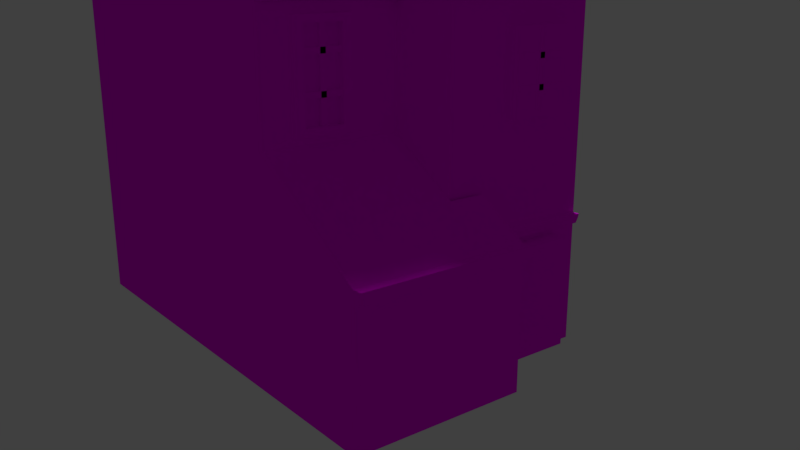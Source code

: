 # Source: b03_LOD2.blend  (saved by Blender 2.77.0; exported with 4.5.12 LTS)
import bpy
from mathutils import Matrix  # noqa: F401  (used for matrix-valued properties, if any)

bpy.ops.wm.read_factory_settings(use_empty=True)
scene = bpy.context.scene
scene.name = 'Scene'

# ---- collections
col_collection_1 = bpy.data.collections.new('Collection 1'); scene.collection.children.link(col_collection_1)

# ---- images (referenced by path relative to the original .blend; pixels are not part of the script)
import os
ASSET_DIR = os.environ.get("B2B_ASSET_DIR", "")  # directory of the original .blend (textures are referenced by path, not embedded)
HERE = os.path.dirname(os.path.abspath(__file__))  # packed textures are extracted next to this script under _unpacked/

def load_image(name, relpath, width, height, colorspace="sRGB"):
    """Load a texture the original file referenced (path relative to the .blend, or extracted next to this script)."""
    p = next((c for c in (os.path.join(HERE, relpath), os.path.join(ASSET_DIR, relpath)) if relpath and os.path.exists(c)), "")
    if p:
        img = bpy.data.images.load(p, check_existing=True)
        img.name = name
    else:  # same state as the original file: an image datablock whose file is absent (Cycles renders it pink)
        img = bpy.data.images.new(name, width, height)
        img.source = "FILE"
        img.filepath = "//" + (relpath or name)
    img.colorspace_settings.name = colorspace
    return img
img_colorpalette_jpg = load_image('colorPalette.jpg', 'colorPalette.jpg', 1024, 1024, 'sRGB')

# ---- materials (node trees are filled in below, after node groups)
mat_material = bpy.data.materials.new('Material')
mat_material.alpha_threshold = 0.0
mat_material.roughness = 0.5
mat_material.line_color = (0.0, 0.0, 0.0, 1.0)

# ---- material node trees
mat_material.use_nodes = True; mat_material.node_tree.nodes.clear()
_N = mat_material.node_tree.nodes; _L = mat_material.node_tree.links
n0 = _N.new('ShaderNodeOutputMaterial'); n0.name = 'Material Output'; n0.location = (300, 300)
n1 = _N.new('ShaderNodeBsdfDiffuse'); n1.name = 'Diffuse BSDF'; n1.location = (10, 300)
n2 = _N.new('ShaderNodeTexImage'); n2.name = 'Image Texture'; n2.location = (228, 132)
n2.width = 140
n2.image = img_colorpalette_jpg
n3 = _N.new('ShaderNodeTexCoord'); n3.name = 'Texture Coordinate'; n3.location = (-183, 230)
_L.new(n1.outputs[0], n0.inputs[0])
_L.new(n3.outputs[2], n2.inputs[0])
_L.new(n2.outputs[0], n1.inputs[0])
n0.is_active_output = True

# ---- world
world_world = bpy.data.worlds.new('World'); scene.world = world_world
world_world.color = (0.05088, 0.05088, 0.05088)
world_world.use_sun_shadow = False
world_world.sun_shadow_jitter_overblur = 0.0
world_world.cycles.sampling_method = 'MANUAL'

# ---- cameras
cam_camera = bpy.data.cameras.new('Camera')
cam_camera.clip_end = 100.0
cam_camera.lens = 35.0
cam_camera.sensor_width = 32.0
cam_camera.sensor_height = 18.0
cam_camera.ortho_scale = 7.314
cam_camera.dof.focus_distance = 0.0

# ---- lights
light_sun = bpy.data.lights.new('Sun', 'SUN')
light_sun.transmission_factor = 0.0
light_sun.angle = 0.1993
light_sun.energy = 1.0
light_sun.shadow_buffer_clip_start = 0.5
light_sun.shadow_soft_size = 0.1
light_sun.shadow_cascade_max_distance = 1000.0

# ---- meshes
me_cube = bpy.data.meshes.new('Cube')
me_cube.from_pydata([(1.703, 4.184, 0.7357), (1.703, -3.959, 0.7357), (-6.053, -3.959, 0.7357), (-6.053, 4.184, 0.7357), (1.703, 4.184, 14.31), (-6.053, -3.959, 14.31), (-6.053, 4.184, 14.31), (-2.175, 4.184, 0.7357), (-2.175, -3.959, 0.7357), (-2.175, 4.184, 18.19), (-2.175, -3.959, 18.19), (3.642, 4.184, 0.7357), (3.642, -3.959, 0.7357), (3.642, 4.184, 14.31), (3.642, -3.959, 14.31), (1.703, 1.47, 0.7357), (1.703, -1.245, 0.7357), (-6.053, -1.245, 0.7357), (-6.053, 1.47, 0.7357), (1.703, 1.47, 14.31), (1.703, -1.245, 14.31), (-6.053, -1.245, 14.31), (-6.053, 1.47, 14.31), (-2.175, 1.47, 18.19), (-2.175, -1.245, 18.19), (-2.175, -1.245, 0.7357), (-2.175, 1.47, 0.7357), (3.642, 1.47, 0.7357), (3.642, -1.245, 0.7357), (3.642, 1.47, 14.31), (3.642, -1.245, 14.31), (1.703, -1.245, 16.25), (1.703, -3.959, 14.31), (3.642, -1.245, 16.25), (1.703, 1.47, 16.25), (3.642, 1.47, 16.25), (1.703, 0.1123, 0.7357), (-6.053, 0.1123, 0.7357), (1.703, 0.1123, 14.31), (-6.053, 0.1123, 14.31), (-2.175, 0.1123, 18.19), (-2.175, 0.1123, 0.7357), (3.642, -0.2057, 0.7357), (3.642, 0.1123, 14.31), (1.703, 0.1123, 16.25), (3.642, 0.1123, 16.25), (1.703, 4.184, 10.16), (1.703, -3.959, 10.16), (-6.053, -3.959, 10.16), (-6.053, 4.184, 10.16), (-2.175, 4.184, 12.48), (-2.175, -3.959, 12.48), (3.642, 4.184, 11.21), (3.642, -3.959, 10.16), (3.642, 1.925, 12.1), (3.642, -1.245, 10.16), (-6.053, -1.245, 10.16), (-6.053, 1.47, 10.16), (-6.053, 0.1123, 10.16), (3.642, -0.2057, 11.21), (5.581, 4.184, 0.7357), (5.581, 1.066, 0.7357), (5.581, 1.925, 12.1), (5.581, -0.2057, 0.7357), (5.581, -0.2057, 11.21), (5.581, 4.184, 11.21), (-2.175, -3.959, 6.326), (3.606, -1.245, 6.673), (-6.053, -1.245, 6.326), (-6.053, 1.47, 6.326), (-6.053, 0.1123, 6.326), (3.606, -0.2057, 6.673), (1.703, 4.184, 6.326), (1.703, -3.959, 6.326), (-6.053, -3.959, 6.326), (-6.053, 4.184, 6.326), (-2.175, 4.184, 6.326), (3.642, 4.184, 6.326), (3.606, -3.959, 6.673), (5.581, 1.925, 6.326), (5.581, -0.2057, 6.326), (5.581, 4.184, 6.326), (7.031, -1.245, 0.7357), (7.031, -3.959, 0.7357), (7.031, -0.2057, 0.7357), (7.029, -1.245, 4.502), (7.029, -0.2057, 4.502), (7.03, -3.959, 4.502), (5.629, -1.245, 0.7357), (5.629, -3.959, 0.7357), (5.659, -1.245, 5.371), (5.659, -0.2057, 5.371), (5.66, -3.959, 5.371), (5.629, -0.2057, 0.7357), (7.029, 0.7982, 4.502), (7.031, 0.7982, 0.7357), (5.659, 0.7982, 5.371), (5.629, 0.7982, 0.7357), (5.629, -3.467, 0.7357), (5.66, -3.467, 5.371), (7.03, -3.467, 4.502), (7.031, -3.467, 0.7357), (-6.053, -3.467, 6.326), (3.606, -3.467, 6.673), (3.642, -3.467, 10.16), (-6.053, -3.467, 10.16), (3.642, -3.368, 14.68), (1.703, -3.368, 14.68), (-2.175, -3.467, 0.7357), (-6.053, -3.467, 14.31), (-6.053, -3.467, 0.7357), (3.642, -3.467, 14.31), (3.642, -3.467, 0.7357), (-2.175, -3.467, 18.19), (1.703, -3.467, 14.31), (1.703, -3.467, 0.7357), (3.642, -3.14, 13.7), (3.642, -3.14, 10.77), (3.642, -1.572, 13.7), (3.642, -1.572, 10.77), (3.63, -1.572, 6.89), (3.63, -3.14, 6.89), (3.64, -1.572, 9.594), (3.64, -3.14, 9.594), (3.777, -3.14, 13.7), (3.777, -3.14, 10.77), (3.777, -1.572, 13.7), (3.777, -1.572, 10.77), (3.765, -1.572, 6.889), (3.765, -3.14, 6.889), (3.775, -1.572, 9.593), (3.775, -3.14, 9.593), (3.777, -2.871, 13.5), (3.777, -2.871, 10.97), (3.777, -1.841, 13.5), (3.777, -1.841, 10.97), (3.765, -1.841, 7.076), (3.765, -2.871, 7.076), (3.774, -1.841, 9.406), (3.774, -2.871, 9.406), (3.582, -2.871, 13.5), (3.582, -2.871, 10.97), (3.582, -1.841, 13.5), (3.582, -1.841, 10.97), (3.571, -1.841, 7.077), (3.571, -2.871, 7.077), (3.579, -1.841, 9.407), (3.579, -2.871, 9.407), (3.499, -3.005, 8.718), (3.499, -3.005, 8.865), (3.499, -1.787, 8.718), (3.499, -1.787, 8.865), (3.685, -3.005, 8.718), (3.685, -3.005, 8.865), (3.685, -1.787, 8.718), (3.685, -1.787, 8.865), (3.499, -3.005, 7.733), (3.499, -3.005, 7.879), (3.499, -1.787, 7.733), (3.499, -1.787, 7.879), (3.685, -3.005, 7.733), (3.685, -3.005, 7.879), (3.685, -1.787, 7.733), (3.685, -1.787, 7.879), (3.499, -2.255, 6.991), (3.499, -2.4, 6.991), (3.499, -2.255, 9.479), (3.499, -2.4, 9.479), (3.685, -2.255, 6.991), (3.685, -2.4, 6.991), (3.685, -2.255, 9.479), (3.685, -2.4, 9.479), (3.499, -3.005, 12.74), (3.499, -3.005, 12.89), (3.499, -1.787, 12.74), (3.499, -1.787, 12.89), (3.685, -3.005, 12.74), (3.685, -3.005, 12.89), (3.685, -1.787, 12.74), (3.685, -1.787, 12.89), (3.499, -3.005, 11.76), (3.499, -3.005, 11.9), (3.499, -1.787, 11.76), (3.499, -1.787, 11.9), (3.685, -3.005, 11.76), (3.685, -3.005, 11.9), (3.685, -1.787, 11.76), (3.685, -1.787, 11.9), (3.499, -2.255, 11.02), (3.499, -2.4, 11.02), (3.499, -2.255, 13.5), (3.499, -2.4, 13.5), (3.685, -2.255, 11.02), (3.685, -2.4, 11.02), (3.685, -2.255, 13.5), (3.685, -2.4, 13.5), (1.703, -3.368, 15.03), (1.703, -3.959, 14.65), (3.642, -3.368, 15.03), (3.642, -3.959, 14.65), (3.642, 4.184, 14.65), (1.703, 4.184, 14.65), (1.703, 1.47, 16.59), (1.703, 0.1123, 16.59), (1.703, -1.245, 16.59), (3.642, 1.47, 16.59), (3.642, 0.1123, 16.59), (3.642, -1.245, 16.59), (3.893, -3.368, 14.68), (3.893, -3.959, 14.31), (3.893, 4.184, 14.31), (3.893, 1.47, 16.25), (3.893, 0.1123, 16.25), (3.893, -1.245, 16.25), (3.893, 1.47, 16.59), (3.893, 4.184, 14.65), (3.893, -3.368, 15.03), (3.893, -3.959, 14.65), (3.893, 0.1123, 16.59), (3.893, -1.245, 16.59), (3.642, -0.2119, 11.63), (5.581, -0.2119, 11.63), (3.642, 1.918, 13.06), (3.642, 4.178, 11.63), (5.581, 1.918, 13.06), (5.581, 4.178, 11.63), (5.841, 1.925, 12.64), (5.841, -0.2057, 11.21), (5.841, 4.184, 11.21), (5.809, 1.937, 13.05), (5.809, -0.1929, 11.61), (5.809, 4.197, 11.61), (5.581, 1.93, 11.95), (5.581, -0.2004, 10.51), (5.581, 4.189, 10.51), (5.841, 1.93, 11.95), (5.841, -0.2004, 10.51), (5.841, 4.189, 10.51), (6.108, 1.925, 12.64), (6.108, -0.2057, 11.21), (6.108, 4.184, 11.21), (6.108, 1.918, 13.06), (6.108, -0.2119, 11.63), (6.108, 4.178, 11.63), (-2.175, -3.959, 4.242), (-6.053, -1.245, 4.242), (-6.053, 1.47, 4.242), (-6.053, 0.1123, 4.242), (3.635, -0.2057, 4.242), (5.581, 1.066, 4.242), (5.581, -0.2057, 4.242), (-6.053, -3.467, 4.242), (1.703, 4.184, 4.242), (1.703, -3.959, 4.242), (-6.053, -3.959, 4.242), (-6.053, 4.184, 4.242), (-2.175, 4.184, 4.242), (3.642, 4.184, 4.242), (3.635, -3.959, 4.242), (5.581, 4.184, 4.242), (7.03, -1.245, 4.242), (7.03, -0.2057, 4.242), (7.031, -3.959, 4.242), (5.635, -3.959, 4.242), (5.635, -0.2057, 4.242), (7.03, 0.7982, 4.242), (5.635, 0.7982, 4.242), (7.031, -3.467, 4.242), (7.301, -1.245, 4.504), (7.302, -3.467, 4.504), (7.302, -3.959, 4.242), (7.302, -3.959, 4.504), (7.301, -0.2057, 4.504), (7.301, 0.7983, 4.504), (7.301, -1.245, 4.242), (7.301, -0.2057, 4.242), (7.301, 0.7983, 4.242), (7.302, -3.467, 4.242), (5.559, 0.7364, 4.056), (5.559, 0.7364, 4.206), (5.559, 4.178, 4.056), (5.559, 4.178, 4.206), (5.691, 0.7364, 4.056), (5.691, 0.7364, 4.206), (5.691, 4.178, 4.056), (5.691, 4.178, 4.206), (5.559, 0.7364, 4.328), (5.559, 4.178, 4.328), (5.691, 4.178, 4.328), (5.691, 0.7364, 4.328), (5.781, 4.178, 4.206), (5.781, 0.7364, 4.206), (5.781, 4.178, 4.328), (5.781, 0.7364, 4.328), (5.603, -0.1925, 9.896), (5.603, -0.1925, 10.05), (5.603, 4.16, 9.896), (5.603, 4.16, 10.05), (5.735, -0.1925, 9.896), (5.735, -0.1925, 10.05), (5.735, 4.16, 9.896), (5.735, 4.16, 10.05), (5.603, -0.1925, 10.17), (5.603, 4.16, 10.17), (5.735, 4.16, 10.17), (5.735, -0.1925, 10.17), (5.825, 4.16, 10.05), (5.825, -0.1925, 10.05), (5.825, 4.16, 10.17), (5.825, -0.1925, 10.17), (3.674, -3.946, 9.896), (3.674, -3.946, 10.05), (3.674, -0.2728, 9.896), (3.674, -0.2728, 10.05), (3.805, -3.946, 9.896), (3.805, -3.946, 10.05), (3.805, -0.2728, 9.896), (3.805, -0.2728, 10.05), (3.674, -3.946, 10.17), (3.674, -0.2728, 10.17), (3.805, -0.2728, 10.17), (3.805, -3.946, 10.17), (3.895, -0.2728, 10.05), (3.895, -3.946, 10.05), (3.895, -0.2728, 10.17), (3.895, -3.946, 10.17), (3.663, -0.1958, 9.896), (3.663, -0.1958, 10.05), (5.826, -0.1958, 9.896), (5.826, -0.1958, 10.05), (3.663, -0.3277, 9.896), (3.663, -0.3277, 10.05), (5.826, -0.3277, 9.896), (5.826, -0.3277, 10.05), (3.663, -0.1958, 10.17), (5.826, -0.1958, 10.17), (5.826, -0.3277, 10.17), (3.663, -0.3277, 10.17), (5.826, -0.4178, 10.05), (3.663, -0.4178, 10.05), (5.826, -0.4178, 10.17), (3.663, -0.4178, 10.17), (5.581, 3.268, 9.264), (5.581, 1.541, 9.264), (5.581, 3.268, 7.097), (5.581, 1.541, 7.097), (5.581, 0.5268, 8.94), (5.859, 3.268, 9.264), (5.859, 1.541, 9.264), (5.859, 3.268, 7.097), (5.859, 1.541, 7.097), (5.859, 3.115, 9.071), (5.859, 1.695, 9.071), (5.859, 3.115, 7.289), (5.859, 1.695, 7.289), (5.833, 3.115, 9.071), (5.833, 1.695, 9.071), (5.833, 3.115, 7.289), (5.833, 1.695, 7.289), (5.701, 1.656, 8.491), (5.701, 1.656, 8.637), (5.701, 3.153, 8.491), (5.701, 3.153, 8.637), (5.887, 1.656, 8.491), (5.887, 1.656, 8.637), (5.887, 3.153, 8.491), (5.887, 3.153, 8.637), (5.701, 1.656, 7.733), (5.701, 1.656, 7.879), (5.701, 3.153, 7.733), (5.701, 3.153, 7.879), (5.887, 1.656, 7.733), (5.887, 1.656, 7.879), (5.887, 3.153, 7.733), (5.887, 3.153, 7.879), (5.701, 2.477, 7.25), (5.701, 2.332, 7.25), (5.701, 2.477, 9.22), (5.701, 2.332, 9.22), (5.887, 2.477, 7.25), (5.887, 2.332, 7.25), (5.887, 2.477, 9.22), (5.887, 2.332, 9.22), (3.615, -3.967, 14.02), (3.615, -3.967, 14.17), (3.615, 4.171, 14.02), (3.615, 4.171, 14.17), (3.747, -3.967, 14.02), (3.747, -3.967, 14.17), (3.747, 4.171, 14.02), (3.747, 4.171, 14.17), (3.615, -3.967, 14.29), (3.615, 4.171, 14.29), (3.747, 4.171, 14.29), (3.747, -3.967, 14.29), (3.837, 4.171, 14.17), (3.837, -3.967, 14.17), (3.837, 4.171, 14.29), (3.837, -3.967, 14.29), (-0.7248, 1.673, 15.96), (-0.7248, 1.673, 17.18), (-0.7248, 2.889, 15.96), (-0.7248, 2.889, 17.18), (0.4912, 1.673, 15.96), (0.4912, 1.673, 17.18), (0.4912, 2.889, 15.96), (0.4912, 2.889, 17.18), (-0.5993, 1.799, 17.18), (-0.5993, 2.764, 17.18), (0.3657, 2.764, 17.18), (0.3657, 1.799, 17.18), (-0.5993, 1.799, 17.39), (-0.5993, 2.764, 17.39), (0.3657, 2.764, 17.39), (0.3657, 1.799, 17.39), (-0.6379, 1.76, 17.46), (-0.6379, 2.802, 17.46), (0.4043, 2.802, 17.46), (0.4043, 1.76, 17.46), (-0.5603, 1.838, 18.09), (-0.5603, 2.725, 18.09), (0.3267, 2.725, 18.09), (0.3267, 1.838, 18.09), (-0.4202, 1.978, 18.16), (-0.4202, 2.585, 18.16), (0.1867, 2.585, 18.16), (0.1867, 1.978, 18.16), (-0.4202, 1.978, 18.6), (-0.4202, 2.585, 18.6), (0.1867, 2.585, 18.6), (0.1867, 1.978, 18.6), (-0.523, 1.875, 18.6), (-0.523, 2.688, 18.6), (0.2895, 2.688, 18.6), (0.2895, 1.875, 18.6), (-0.523, 1.875, 19.08), (-0.523, 2.688, 19.08), (0.2895, 2.688, 19.08), (0.2895, 1.875, 19.08), (-0.09747, 2.588, 19.05), (-0.09747, 2.588, 20.21), (0.1597, 2.439, 19.05), (0.1597, 2.439, 20.21), (0.1597, 2.142, 19.05), (0.1597, 2.142, 20.21), (-0.09747, 1.994, 19.05), (-0.09747, 1.994, 20.21), (-0.3546, 2.142, 19.05), (-0.3546, 2.142, 20.21), (-0.3546, 2.439, 19.05), (-0.3546, 2.439, 20.21), (-0.09747, 2.588, 19.63), (0.1597, 2.439, 19.63), (0.1597, 2.142, 19.63), (-0.09747, 1.994, 19.63), (-0.3546, 2.142, 19.63), (-0.3546, 2.439, 19.63), (-0.09747, 2.588, 19.74), (0.1597, 2.439, 19.74), (0.1597, 2.142, 19.74), (-0.09747, 1.994, 19.74), (-0.3546, 2.142, 19.74), (-0.3546, 2.439, 19.74), (0.1966, 2.461, 19.75), (0.2237, 2.476, 19.62), (0.1966, 2.121, 19.75), (0.2237, 2.105, 19.62), (-0.09747, 1.951, 19.75), (-0.09747, 1.92, 19.62), (-0.3915, 2.121, 19.75), (-0.4186, 2.105, 19.62), (-0.3915, 2.461, 19.75), (-0.4186, 2.476, 19.62), (-0.09747, 2.662, 19.62), (-0.09747, 2.63, 19.75), (-1.961, -3.381, 19.39), (-1.961, -3.381, 18.23), (-1.961, -3.084, 19.39), (-0.09747, 1.994, 20.32), (-1.961, -3.084, 18.23), (-0.3546, 2.439, 20.32), (0.222, 2.475, 20.19), (-0.09747, 2.66, 20.19), (0.222, 2.106, 20.19), (-0.09747, 1.922, 20.19), (-0.417, 2.106, 20.19), (-0.417, 2.475, 20.19), (0.1597, 2.439, 20.32), (-0.09747, 2.588, 20.32), (0.1597, 2.142, 20.32), (-2.218, -2.936, 19.39), (-0.3546, 2.142, 20.32), (-2.218, -2.936, 18.23), (-2.218, -3.529, 18.23), (-2.218, -3.529, 19.39), (-2.475, -3.381, 18.23), (-2.475, -3.381, 19.39), (-2.475, -3.084, 18.23), (-2.475, -3.084, 19.39), (-2.218, -2.936, 18.81), (-1.961, -3.084, 18.81), (-1.961, -3.381, 18.81), (-2.218, -3.529, 18.81), (-2.475, -3.381, 18.81), (-2.475, -3.084, 18.81), (-2.218, -2.936, 18.92), (-1.961, -3.084, 18.92), (-1.961, -3.381, 18.92), (-2.218, -3.529, 18.92), (-2.475, -3.381, 18.92), (-2.475, -3.084, 18.92), (-1.924, -3.063, 18.93), (-1.897, -3.047, 18.8), (-1.924, -3.402, 18.93), (-1.897, -3.418, 18.8), (-2.218, -3.572, 18.93), (-2.218, -3.603, 18.8), (-2.512, -3.402, 18.93), (-2.539, -3.418, 18.8), (-2.512, -3.063, 18.93), (-2.539, -3.047, 18.8), (-2.218, -2.862, 18.8), (-2.218, -2.893, 18.93), (-2.218, -3.529, 19.5), (-2.475, -3.084, 19.5), (-1.898, -3.048, 19.37), (-2.218, -2.864, 19.37), (-1.898, -3.417, 19.37), (-2.218, -3.601, 19.37), (-2.537, -3.417, 19.37), (-2.537, -3.048, 19.37), (-1.961, -3.084, 19.5), (-2.218, -2.936, 19.5), (-1.961, -3.381, 19.5), (-2.475, -3.381, 19.5), (-2.407, -3.597, 18.0), (-2.407, -3.597, 18.34), (-2.407, -2.982, 18.0), (-2.407, -2.982, 18.34), (-1.792, -3.597, 18.0), (-1.792, -3.597, 18.34), (-1.792, -2.982, 18.0), (-1.792, -2.982, 18.34), (5.581, 3.417, 0.9216), (5.581, 1.397, 0.9216), (5.581, 1.397, 3.904), (5.581, 3.417, 3.904), (6.059, 3.417, 0.9216), (6.059, 1.397, 0.9216), (6.059, 1.397, 3.904), (6.059, 3.417, 3.904)], [], [(108, 8, 2, 110), (113, 109, 5, 10), (43, 29, 35, 45), (51, 10, 5, 48), (57, 22, 6, 49), (256, 7, 3, 255), (252, 0, 7, 256), (47, 32, 10, 51), (114, 113, 10, 32), (115, 1, 8, 108), (104, 111, 14, 53), (253, 1, 12, 258), (46, 4, 13, 52), (15, 0, 11, 27), (115, 16, 28, 112), (36, 15, 27, 42), (52, 13, 29, 54), (59, 43, 30, 55), (0, 15, 26, 7), (36, 16, 25, 41), (4, 9, 23, 19), (38, 40, 24, 20), (105, 109, 21, 56), (58, 39, 22, 57), (111, 30, 33, 106), (9, 6, 22, 23), (40, 39, 21, 24), (7, 26, 18, 3), (41, 25, 17, 37), (205, 206, 218, 214), (34, 44, 203, 202), (107, 32, 197, 196), (4, 19, 34), (114, 32, 107), (38, 20, 31, 44), (29, 13, 35), (19, 38, 44, 34), (13, 4, 201, 200), (26, 41, 37, 18), (23, 22, 39, 40), (56, 21, 39, 58), (19, 23, 40, 38), (15, 36, 41, 26), (54, 29, 43, 59), (16, 36, 42, 28), (30, 43, 45, 33), (27, 11, 60, 61), (68, 56, 58, 70), (24, 21, 109, 113), (20, 24, 113, 114), (16, 115, 108, 25), (65, 52, 223, 225), (111, 104, 117, 116), (32, 47, 53, 14), (1, 115, 112, 12), (48, 5, 109, 105), (4, 46, 50, 9), (9, 50, 49, 6), (14, 111, 106), (207, 198, 216, 219), (20, 114, 107, 31), (89, 98, 101, 83), (225, 224, 229, 231), (42, 27, 61, 63), (248, 42, 63, 250), (254, 74, 102, 251), (257, 77, 81, 259), (55, 104, 123, 122), (259, 81, 79, 249), (249, 79, 80, 250), (244, 66, 74, 254), (246, 69, 75, 255), (253, 73, 66, 244), (91, 90, 85, 86), (252, 72, 77, 257), (98, 88, 82, 101), (251, 102, 68, 245), (247, 70, 69, 246), (245, 68, 70, 247), (59, 71, 80, 64), (47, 73, 78, 53), (46, 72, 76, 50), (260, 261, 275, 274), (267, 260, 274, 277), (99, 92, 87, 100), (261, 84, 95, 265), (263, 89, 83, 262), (88, 93, 84, 82), (28, 42, 93, 88), (258, 12, 89, 263), (248, 71, 91, 264), (103, 78, 92, 99), (112, 28, 88, 98), (71, 67, 90, 91), (266, 96, 94, 265), (84, 93, 97, 95), (91, 86, 94, 96), (264, 91, 96, 266), (67, 103, 99, 90), (12, 112, 98, 89), (48, 105, 102, 74), (87, 262, 270, 271), (25, 108, 110, 17), (70, 58, 57, 69), (105, 56, 68, 102), (71, 59, 55, 67), (46, 52, 77, 72), (103, 104, 53, 78), (47, 51, 66, 73), (69, 57, 49, 75), (66, 51, 48, 74), (79, 346, 62, 64, 80), (65, 62, 343, 342), (52, 65, 81, 77), (50, 76, 75, 49), (90, 99, 100, 85), (118, 116, 124, 126), (104, 55, 119, 117), (55, 30, 118, 119), (30, 111, 116, 118), (122, 123, 131, 130), (67, 55, 122, 120), (104, 103, 121, 123), (103, 67, 120, 121), (125, 127, 135, 133), (129, 128, 136, 137), (119, 118, 126, 127), (123, 121, 129, 131), (121, 120, 128, 129), (117, 119, 127, 125), (120, 122, 130, 128), (116, 117, 125, 124), (137, 136, 144, 145), (139, 137, 145, 147), (124, 125, 133, 132), (128, 130, 138, 136), (130, 131, 139, 138), (126, 124, 132, 134), (127, 126, 134, 135), (131, 129, 137, 139), (143, 142, 140, 141), (144, 146, 147, 145), (133, 135, 143, 141), (132, 133, 141, 140), (136, 138, 146, 144), (138, 139, 147, 146), (134, 132, 140, 142), (135, 134, 142, 143), (149, 151, 150, 148), (151, 155, 154, 150), (155, 153, 152, 154), (153, 149, 148, 152), (148, 150, 154, 152), (153, 155, 151, 149), (157, 159, 158, 156), (159, 163, 162, 158), (163, 161, 160, 162), (161, 157, 156, 160), (156, 158, 162, 160), (161, 163, 159, 157), (165, 167, 166, 164), (167, 171, 170, 166), (171, 169, 168, 170), (169, 165, 164, 168), (164, 166, 170, 168), (169, 171, 167, 165), (173, 175, 174, 172), (175, 179, 178, 174), (179, 177, 176, 178), (177, 173, 172, 176), (172, 174, 178, 176), (177, 179, 175, 173), (181, 183, 182, 180), (183, 187, 186, 182), (187, 185, 184, 186), (185, 181, 180, 184), (180, 182, 186, 184), (185, 187, 183, 181), (189, 191, 190, 188), (191, 195, 194, 190), (195, 193, 192, 194), (193, 189, 188, 192), (188, 190, 194, 192), (193, 195, 191, 189), (196, 197, 199, 198), (201, 202, 205, 200), (203, 204, 207, 206), (202, 203, 206, 205), (204, 196, 198, 207), (206, 207, 219, 218), (4, 34, 202, 201), (13, 200, 215, 210), (35, 13, 210, 211), (31, 107, 196, 204), (44, 31, 204, 203), (32, 14, 199, 197), (213, 212, 218, 219), (211, 210, 215, 214), (208, 213, 219, 216), (209, 208, 216, 217), (212, 211, 214, 218), (198, 199, 217, 216), (33, 45, 212, 213), (106, 33, 213, 208), (199, 14, 209, 217), (14, 106, 208, 209), (45, 35, 211, 212), (200, 205, 214, 215), (222, 220, 221, 224), (223, 222, 224, 225), (59, 64, 221, 220), (54, 59, 220, 222), (227, 64, 233, 236), (52, 54, 222, 223), (230, 227, 239, 242), (227, 226, 238, 239), (65, 225, 231, 228), (221, 64, 227, 230), (226, 227, 236, 235), (224, 221, 230, 229), (233, 232, 235, 236), (232, 234, 237, 235), (64, 62, 232, 233), (228, 226, 235, 237), (65, 228, 237, 234), (62, 65, 234, 232), (239, 238, 241, 242), (238, 240, 243, 241), (229, 230, 242, 241), (226, 228, 240, 238), (228, 231, 243, 240), (231, 229, 241, 243), (82, 260, 267, 101), (93, 264, 266, 97), (97, 266, 265, 95), (42, 248, 264, 93), (78, 258, 263, 92), (92, 263, 262, 87), (261, 265, 276, 275), (84, 261, 260, 82), (101, 267, 262, 83), (17, 245, 247, 37), (37, 247, 246, 18), (110, 251, 245, 17), (0, 252, 257, 11), (1, 253, 244, 8), (18, 246, 255, 3), (8, 244, 254, 2), (61, 249, 250, 63), (60, 259, 546, 543), (11, 257, 259, 60), (2, 254, 251, 110), (71, 248, 250, 80), (73, 253, 258, 78), (72, 252, 256, 76), (76, 256, 255, 75), (277, 269, 271, 270), (275, 272, 268, 274), (274, 268, 269, 277), (272, 275, 276, 273), (265, 94, 273, 276), (100, 87, 271, 269), (94, 86, 272, 273), (85, 100, 269, 268), (262, 267, 277, 270), (86, 85, 268, 272), (279, 281, 280, 278), (281, 285, 284, 280), (285, 283, 282, 284), (283, 279, 278, 282), (278, 280, 284, 282), (285, 281, 287, 288), (289, 288, 287, 286), (285, 288, 292, 290), (281, 279, 286, 287), (279, 283, 289, 286), (291, 290, 292, 293), (283, 285, 290, 291), (289, 283, 291, 293), (288, 289, 293, 292), (295, 297, 296, 294), (297, 301, 300, 296), (301, 299, 298, 300), (299, 295, 294, 298), (294, 296, 300, 298), (301, 297, 303, 304), (305, 304, 303, 302), (301, 304, 308, 306), (297, 295, 302, 303), (295, 299, 305, 302), (307, 306, 308, 309), (299, 301, 306, 307), (305, 299, 307, 309), (304, 305, 309, 308), (311, 313, 312, 310), (313, 317, 316, 312), (317, 315, 314, 316), (315, 311, 310, 314), (310, 312, 316, 314), (317, 313, 319, 320), (321, 320, 319, 318), (317, 320, 324, 322), (313, 311, 318, 319), (311, 315, 321, 318), (323, 322, 324, 325), (315, 317, 322, 323), (321, 315, 323, 325), (320, 321, 325, 324), (327, 329, 328, 326), (329, 333, 332, 328), (333, 331, 330, 332), (331, 327, 326, 330), (326, 328, 332, 330), (333, 329, 335, 336), (337, 336, 335, 334), (333, 336, 340, 338), (329, 327, 334, 335), (327, 331, 337, 334), (339, 338, 340, 341), (331, 333, 338, 339), (337, 331, 339, 341), (336, 337, 341, 340), (343, 345, 350, 348), (62, 346, 79, 345, 343), (79, 81, 344, 345), (81, 65, 342, 344), (348, 350, 354, 352), (342, 343, 348, 347), (344, 342, 347, 349), (345, 344, 349, 350), (351, 352, 356, 355), (347, 348, 352, 351), (349, 347, 351, 353), (350, 349, 353, 354), (355, 356, 358, 357), (353, 351, 355, 357), (354, 353, 357, 358), (352, 354, 358, 356), (360, 362, 361, 359), (362, 366, 365, 361), (366, 364, 363, 365), (364, 360, 359, 363), (359, 361, 365, 363), (364, 366, 362, 360), (368, 370, 369, 367), (370, 374, 373, 369), (374, 372, 371, 373), (372, 368, 367, 371), (367, 369, 373, 371), (372, 374, 370, 368), (376, 378, 377, 375), (378, 382, 381, 377), (382, 380, 379, 381), (380, 376, 375, 379), (375, 377, 381, 379), (380, 382, 378, 376), (384, 386, 385, 383), (386, 390, 389, 385), (390, 388, 387, 389), (388, 384, 383, 387), (383, 385, 389, 387), (390, 386, 392, 393), (394, 393, 392, 391), (390, 393, 397, 395), (386, 384, 391, 392), (384, 388, 394, 391), (396, 395, 397, 398), (388, 390, 395, 396), (394, 388, 396, 398), (393, 394, 398, 397), (400, 402, 401, 399), (402, 406, 405, 401), (406, 404, 403, 405), (404, 400, 399, 403), (399, 401, 405, 403), (400, 404, 410, 407), (407, 410, 414, 411), (406, 402, 408, 409), (404, 406, 409, 410), (402, 400, 407, 408), (413, 412, 416, 417), (409, 408, 412, 413), (410, 409, 413, 414), (408, 407, 411, 412), (418, 417, 421, 422), (414, 413, 417, 418), (412, 411, 415, 416), (411, 414, 418, 415), (419, 422, 426, 423), (416, 415, 419, 420), (415, 418, 422, 419), (417, 416, 420, 421), (426, 425, 429, 430), (421, 420, 424, 425), (422, 421, 425, 426), (420, 419, 423, 424), (428, 427, 431, 432), (424, 423, 427, 428), (423, 426, 430, 427), (425, 424, 428, 429), (431, 434, 438, 435), (427, 430, 434, 431), (429, 428, 432, 433), (430, 429, 433, 434), (438, 437, 436, 435), (433, 432, 436, 437), (434, 433, 437, 438), (432, 431, 435, 436), (457, 440, 442, 458), (458, 442, 444, 459), (459, 444, 446, 460), (460, 446, 448, 461), (444, 442, 481, 483), (461, 448, 450, 462), (462, 450, 440, 457), (439, 441, 443, 445, 447, 449), (449, 456, 451, 439), (447, 455, 456, 449), (445, 454, 455, 447), (443, 453, 454, 445), (441, 452, 453, 443), (439, 451, 452, 441), (461, 462, 471, 469), (458, 459, 465, 463), (455, 454, 468, 470), (462, 457, 474, 471), (452, 451, 473, 464), (459, 460, 467, 465), (472, 471, 474, 473), (470, 469, 471, 472), (468, 467, 469, 470), (466, 465, 467, 468), (464, 463, 465, 466), (473, 474, 463, 464), (454, 453, 466, 468), (457, 458, 463, 474), (451, 456, 472, 473), (460, 461, 469, 467), (453, 452, 464, 466), (456, 455, 470, 472), (487, 488, 480, 491, 478, 489), (509, 496, 498, 510), (446, 444, 483, 484), (442, 440, 482, 481), (475, 477, 525, 527), (448, 446, 484, 485), (483, 481, 487, 489), (486, 485, 491, 480), (481, 482, 488, 487), (484, 483, 489, 478), (482, 486, 480, 488), (485, 484, 478, 491), (508, 494, 496, 509), (507, 475, 494, 508), (506, 477, 475, 507), (440, 450, 486, 482), (505, 490, 477, 506), (450, 448, 485, 486), (510, 498, 490, 505), (492, 479, 476, 493, 495, 497), (497, 504, 499, 492), (495, 503, 504, 497), (493, 502, 503, 495), (476, 501, 502, 493), (479, 500, 501, 476), (492, 499, 500, 479), (509, 510, 519, 517), (506, 507, 513, 511), (503, 502, 516, 518), (510, 505, 522, 519), (500, 499, 521, 512), (507, 508, 515, 513), (520, 519, 522, 521), (518, 517, 519, 520), (516, 515, 517, 518), (514, 513, 515, 516), (512, 511, 513, 514), (521, 522, 511, 512), (502, 501, 514, 516), (505, 506, 511, 522), (499, 504, 520, 521), (508, 509, 517, 515), (501, 500, 512, 514), (504, 503, 518, 520), (531, 532, 524, 534, 523, 533), (494, 475, 527, 528), (477, 490, 526, 525), (496, 494, 528, 529), (527, 525, 531, 533), (530, 529, 534, 524), (525, 526, 532, 531), (528, 527, 533, 523), (526, 530, 524, 532), (529, 528, 523, 534), (490, 498, 530, 526), (498, 496, 529, 530), (536, 538, 537, 535), (538, 542, 541, 537), (542, 540, 539, 541), (540, 536, 535, 539), (535, 537, 541, 539), (540, 542, 538, 536), (543, 546, 550, 547), (61, 60, 543, 544), (249, 61, 544, 545), (259, 249, 545, 546), (547, 550, 549, 548), (544, 543, 547, 548), (546, 545, 549, 550), (545, 544, 548, 549)])
_uv = me_cube.uv_layers.new(name='UVMap')
_uv.uv.foreach_set('vector', [0.4975, 0.02972, 0.4977, 0.02972, 0.4977, 0.03229, 0.4975, 0.03229, 0.6088, 0.4511, 0.6088, 0.4537, 0.6086, 0.4537, 0.6086, 0.4511, 0.4994, 0.02891, 0.4999, 0.02891, 0.4999, 0.03019, 0.4994, 0.03019, 0.4983, 0.01582, 0.4983, 0.01203, 0.4999, 0.0146, 0.4999, 0.01736, 0.5071, 0.01739, 0.5071, 0.01464, 0.5082, 0.01464, 0.5082, 0.01739, 0.5033, 0.01436, 0.5033, 0.01203, 0.5048, 0.01203, 0.5048, 0.01436, 0.5017, 0.01436, 0.5017, 0.01203, 0.5033, 0.01203, 0.5033, 0.01436, 0.4967, 0.01736, 0.4967, 0.0146, 0.4983, 0.01203, 0.4983, 0.01582, 0.6066, 0.4677, 0.6083, 0.4677, 0.6083, 0.4681, 0.6066, 0.468, 0.4975, 0.02715, 0.4977, 0.02715, 0.4977, 0.02972, 0.4975, 0.02972, 0.4979, 0.02615, 0.4979, 0.02891, 0.4977, 0.02891, 0.4977, 0.02615, 0.4967, 0.02128, 0.4967, 0.02361, 0.4959, 0.02361, 0.4959, 0.02128, 0.5017, 0.01828, 0.5017, 0.02104, 0.5009, 0.02104, 0.5009, 0.01898, 0.4955, 0.02715, 0.4944, 0.02715, 0.4944, 0.02586, 0.4955, 0.02586, 0.4975, 0.02715, 0.4966, 0.02715, 0.4966, 0.02586, 0.4975, 0.02586, 0.4961, 0.02715, 0.4955, 0.02715, 0.4955, 0.02586, 0.4962, 0.02586, 0.5011, 0.02685, 0.5011, 0.02891, 0.4999, 0.02891, 0.5001, 0.02744, 0.4993, 0.02685, 0.4994, 0.02891, 0.4988, 0.02891, 0.4988, 0.02615, 0.4944, 0.02715, 0.4955, 0.02715, 0.4955, 0.02972, 0.4944, 0.02972, 0.4961, 0.02715, 0.4966, 0.02715, 0.4966, 0.02972, 0.4961, 0.02972, 0.6066, 0.4626, 0.6083, 0.4627, 0.6083, 0.4645, 0.6066, 0.4644, 0.6066, 0.4653, 0.6083, 0.4654, 0.6083, 0.4663, 0.6066, 0.4662, 0.505, 0.01739, 0.505, 0.01464, 0.506, 0.01464, 0.506, 0.01739, 0.5065, 0.01739, 0.5065, 0.01464, 0.5071, 0.01464, 0.5071, 0.01739, 0.4979, 0.02891, 0.4988, 0.02891, 0.4988, 0.03019, 0.498, 0.02916, 0.612, 0.4511, 0.612, 0.4537, 0.6109, 0.4537, 0.6109, 0.4511, 0.6103, 0.4511, 0.6103, 0.4537, 0.6097, 0.4537, 0.6097, 0.4511, 0.4944, 0.02972, 0.4955, 0.02972, 0.4955, 0.03229, 0.4944, 0.03229, 0.4961, 0.02972, 0.4966, 0.02972, 0.4966, 0.03229, 0.4961, 0.03229, 0.6068, 0.4699, 0.6068, 0.4708, 0.6067, 0.4708, 0.6067, 0.4699, 0.5069, 0.02544, 0.5069, 0.02634, 0.5068, 0.02634, 0.5068, 0.02544, 0.5076, 0.02865, 0.5077, 0.02905, 0.5076, 0.02905, 0.5074, 0.02865, 0.5077, 0.02364, 0.5077, 0.02544, 0.5069, 0.02544, 0.5077, 0.02872, 0.5077, 0.02905, 0.5076, 0.02865, 0.5077, 0.02634, 0.5077, 0.02725, 0.5069, 0.02725, 0.5069, 0.02634, 0.4999, 0.02891, 0.5011, 0.02891, 0.4999, 0.03019, 0.5077, 0.02544, 0.5077, 0.02634, 0.5069, 0.02634, 0.5069, 0.02544, 0.5, 0.1953, 0.5008, 0.1953, 0.5008, 0.1955, 0.5, 0.1955, 0.4955, 0.02972, 0.4961, 0.02972, 0.4961, 0.03229, 0.4955, 0.03229, 0.6109, 0.4511, 0.6109, 0.4537, 0.6103, 0.4537, 0.6103, 0.4511, 0.506, 0.01739, 0.506, 0.01464, 0.5065, 0.01464, 0.5065, 0.01739, 0.6066, 0.4644, 0.6083, 0.4645, 0.6083, 0.4654, 0.6066, 0.4653, 0.4955, 0.02715, 0.4961, 0.02715, 0.4961, 0.02972, 0.4955, 0.02972, 0.5001, 0.02744, 0.4999, 0.02891, 0.4994, 0.02891, 0.4993, 0.02685, 0.4966, 0.02715, 0.4961, 0.02715, 0.4962, 0.02586, 0.4966, 0.02586, 0.4988, 0.02891, 0.4994, 0.02891, 0.4994, 0.03019, 0.4988, 0.03019, 0.4955, 0.02586, 0.4944, 0.02586, 0.4944, 0.02457, 0.4953, 0.02457, 0.506, 0.01993, 0.506, 0.01739, 0.5065, 0.01739, 0.5065, 0.01993, 0.6097, 0.4511, 0.6097, 0.4537, 0.6088, 0.4537, 0.6088, 0.4511, 0.6066, 0.4662, 0.6083, 0.4663, 0.6083, 0.4677, 0.6066, 0.4677, 0.4966, 0.02715, 0.4975, 0.02715, 0.4975, 0.02972, 0.4966, 0.02972, 0.4992, 0.1932, 0.5, 0.1932, 0.5, 0.1935, 0.4992, 0.1935, 0.4979, 0.02891, 0.4979, 0.02615, 0.4981, 0.02656, 0.4981, 0.0285, 0.4967, 0.0146, 0.4967, 0.01736, 0.4959, 0.01736, 0.4959, 0.0146, 0.4977, 0.02715, 0.4975, 0.02715, 0.4975, 0.02586, 0.4977, 0.02586, 0.5048, 0.01739, 0.5048, 0.01464, 0.505, 0.01464, 0.505, 0.01739, 0.5017, 0.02104, 0.5017, 0.01828, 0.5033, 0.01983, 0.5033, 0.02361, 0.5033, 0.02361, 0.5033, 0.01983, 0.5048, 0.01828, 0.5048, 0.02104, 0.4977, 0.02891, 0.4979, 0.02891, 0.498, 0.02916, 0.6068, 0.4717, 0.6068, 0.4731, 0.6067, 0.4731, 0.6067, 0.4717, 0.5077, 0.02725, 0.5077, 0.02872, 0.5076, 0.02865, 0.5069, 0.02725, 0.4977, 0.02454, 0.4975, 0.02454, 0.4975, 0.02361, 0.4977, 0.02361, 0.6038, 0.4721, 0.6037, 0.4706, 0.6038, 0.4706, 0.6039, 0.4721, 0.4962, 0.02586, 0.4955, 0.02586, 0.4953, 0.02457, 0.4962, 0.02457, 0.5059, 0.02855, 0.5058, 0.03087, 0.5051, 0.03087, 0.5051, 0.02854, 0.5048, 0.02132, 0.5048, 0.01993, 0.505, 0.01993, 0.505, 0.02132, 0.5009, 0.01436, 0.5009, 0.01574, 0.5001, 0.01574, 0.5001, 0.01436, 0.4988, 0.02615, 0.4979, 0.02615, 0.4981, 0.02578, 0.4987, 0.02578, 0.5011, 0.02882, 0.5011, 0.02744, 0.502, 0.02744, 0.502, 0.02882, 0.502, 0.02882, 0.502, 0.02744, 0.5029, 0.02744, 0.5029, 0.02882, 0.4983, 0.02128, 0.4983, 0.0199, 0.4999, 0.0199, 0.4999, 0.02128, 0.5071, 0.02132, 0.5071, 0.01993, 0.5082, 0.01993, 0.5082, 0.02132, 0.4967, 0.02128, 0.4967, 0.0199, 0.4983, 0.0199, 0.4983, 0.02128, 0.6105, 0.4706, 0.6105, 0.4699, 0.6111, 0.4699, 0.6111, 0.4706, 0.5017, 0.01436, 0.5017, 0.01574, 0.5009, 0.01574, 0.5009, 0.01436, 0.4975, 0.02454, 0.4966, 0.02454, 0.4966, 0.02361, 0.4975, 0.02361, 0.505, 0.02132, 0.505, 0.01993, 0.506, 0.01993, 0.506, 0.02132, 0.5065, 0.02132, 0.5065, 0.01993, 0.5071, 0.01993, 0.5071, 0.02132, 0.506, 0.02132, 0.506, 0.01993, 0.5065, 0.01993, 0.5065, 0.02132, 0.5059, 0.02393, 0.5059, 0.02716, 0.5051, 0.02716, 0.5051, 0.02392, 0.4967, 0.01736, 0.4967, 0.0199, 0.4959, 0.0199, 0.4959, 0.01736, 0.5017, 0.01828, 0.5017, 0.01574, 0.5033, 0.01574, 0.5033, 0.01983, 0.5038, 0.2046, 0.5038, 0.2039, 0.5039, 0.2039, 0.5039, 0.2046, 0.5038, 0.2061, 0.5038, 0.2046, 0.5039, 0.2046, 0.5039, 0.2061, 0.6105, 0.4684, 0.6105, 0.4681, 0.6111, 0.4681, 0.6111, 0.4684, 0.4977, 0.03268, 0.4992, 0.03268, 0.4992, 0.03335, 0.4977, 0.03335, 0.4951, 0.02128, 0.4951, 0.02361, 0.4945, 0.02361, 0.4945, 0.02128, 0.4966, 0.02454, 0.4962, 0.02454, 0.4962, 0.02361, 0.4966, 0.02361, 0.4966, 0.02586, 0.4962, 0.02586, 0.4962, 0.02454, 0.4966, 0.02454, 0.4959, 0.02128, 0.4959, 0.02361, 0.4951, 0.02361, 0.4951, 0.02128, 0.5046, 0.03136, 0.5046, 0.03275, 0.5038, 0.03196, 0.5038, 0.03136, 0.6096, 0.4684, 0.6096, 0.4681, 0.6105, 0.4681, 0.6105, 0.4684, 0.4975, 0.02586, 0.4966, 0.02586, 0.4966, 0.02454, 0.4975, 0.02454, 0.6096, 0.4706, 0.6096, 0.4699, 0.6105, 0.4699, 0.6105, 0.4706, 0.5025, 0.03348, 0.5025, 0.03408, 0.5019, 0.03365, 0.5019, 0.03348, 0.4962, 0.02361, 0.4962, 0.02454, 0.4958, 0.02454, 0.4958, 0.02361, 0.6105, 0.4706, 0.6111, 0.4706, 0.6111, 0.4712, 0.6105, 0.4712, 0.5081, 0.02597, 0.5081, 0.02657, 0.5077, 0.02657, 0.5077, 0.02597, 0.6096, 0.4699, 0.6096, 0.4684, 0.6105, 0.4684, 0.6105, 0.4699, 0.4977, 0.02586, 0.4975, 0.02586, 0.4975, 0.02454, 0.4977, 0.02454, 0.5048, 0.01739, 0.505, 0.01739, 0.505, 0.01993, 0.5048, 0.01993, 0.4945, 0.02111, 0.4945, 0.02128, 0.4944, 0.02128, 0.4944, 0.02111, 0.4966, 0.02972, 0.4975, 0.02972, 0.4975, 0.03229, 0.4966, 0.03229, 0.5065, 0.01993, 0.5065, 0.01739, 0.5071, 0.01739, 0.5071, 0.01993, 0.505, 0.01739, 0.506, 0.01739, 0.506, 0.01993, 0.505, 0.01993, 0.4993, 0.02361, 0.4993, 0.02685, 0.4988, 0.02615, 0.4988, 0.02361, 0.5017, 0.01828, 0.5009, 0.01898, 0.5009, 0.01574, 0.5017, 0.01574, 0.4979, 0.02361, 0.4979, 0.02615, 0.4977, 0.02615, 0.4977, 0.02361, 0.4967, 0.01736, 0.4983, 0.01582, 0.4983, 0.0199, 0.4967, 0.0199, 0.5071, 0.01993, 0.5071, 0.01739, 0.5082, 0.01739, 0.5082, 0.01993, 0.4983, 0.0199, 0.4983, 0.01582, 0.4999, 0.01736, 0.4999, 0.0199, 0.502, 0.02744, 0.5026, 0.0257, 0.502, 0.02361, 0.5029, 0.0242, 0.5029, 0.02744, 0.5011, 0.0242, 0.502, 0.02361, 0.5021, 0.02549, 0.5014, 0.02549, 0.5009, 0.01898, 0.5001, 0.01898, 0.5001, 0.01574, 0.5009, 0.01574, 0.5033, 0.01983, 0.5033, 0.01574, 0.5048, 0.01574, 0.5048, 0.01828, 0.6105, 0.4699, 0.6105, 0.4684, 0.6111, 0.4684, 0.6111, 0.4699, 0.5075, 0.1873, 0.5075, 0.1862, 0.5076, 0.1862, 0.5076, 0.1873, 0.4979, 0.02615, 0.4988, 0.02615, 0.4987, 0.02656, 0.4981, 0.02656, 0.4988, 0.02615, 0.4988, 0.02891, 0.4987, 0.0285, 0.4987, 0.02656, 0.504, 0.01636, 0.5031, 0.01636, 0.5032, 0.01596, 0.5039, 0.01596, 0.5075, 0.2023, 0.5075, 0.2012, 0.5075, 0.2012, 0.5075, 0.2023, 0.4988, 0.02361, 0.4988, 0.02615, 0.4987, 0.02578, 0.4987, 0.02398, 0.4979, 0.02615, 0.4979, 0.02361, 0.4981, 0.02398, 0.4981, 0.02578, 0.4979, 0.02361, 0.4988, 0.02361, 0.4987, 0.02398, 0.4981, 0.02398, 0.5072, 0.2081, 0.5065, 0.2081, 0.5066, 0.208, 0.5071, 0.208, 0.505, 0.2064, 0.5056, 0.2064, 0.5055, 0.2066, 0.5051, 0.2066, 0.5074, 0.2012, 0.5074, 0.1993, 0.5075, 0.1993, 0.5075, 0.2012, 0.5074, 0.1993, 0.5074, 0.1975, 0.5075, 0.1975, 0.5075, 0.1993, 0.5075, 0.197, 0.5075, 0.196, 0.5075, 0.196, 0.5075, 0.197, 0.5075, 0.196, 0.5075, 0.1949, 0.5075, 0.1949, 0.5075, 0.196, 0.5074, 0.1967, 0.5074, 0.1949, 0.5075, 0.1949, 0.5075, 0.1967, 0.5074, 0.2049, 0.5074, 0.203, 0.5075, 0.203, 0.5075, 0.2049, 0.4986, 0.0338, 0.4986, 0.03448, 0.4985, 0.03448, 0.4985, 0.0338, 0.5082, 0.03226, 0.5082, 0.03072, 0.5083, 0.03072, 0.5083, 0.03226, 0.5072, 0.2062, 0.5072, 0.2081, 0.5071, 0.208, 0.5071, 0.2063, 0.5056, 0.2064, 0.5056, 0.2082, 0.5055, 0.2081, 0.5055, 0.2066, 0.5056, 0.2082, 0.505, 0.2082, 0.5051, 0.2081, 0.5055, 0.2081, 0.5065, 0.2062, 0.5072, 0.2062, 0.5071, 0.2063, 0.5066, 0.2063, 0.5065, 0.2081, 0.5065, 0.2062, 0.5066, 0.2063, 0.5066, 0.208, 0.505, 0.2082, 0.505, 0.2064, 0.5051, 0.2066, 0.5051, 0.2081, 0.1471, 0.7166, 0.1471, 0.7183, 0.1467, 0.7183, 0.1467, 0.7166, 0.1481, 0.7166, 0.1481, 0.7182, 0.1477, 0.7182, 0.1477, 0.7166, 0.4987, 0.0338, 0.4987, 0.03448, 0.4986, 0.03448, 0.4986, 0.0338, 0.5074, 0.2033, 0.5074, 0.2049, 0.5073, 0.2049, 0.5073, 0.2033, 0.5083, 0.03226, 0.5083, 0.03381, 0.5082, 0.03381, 0.5082, 0.03226, 0.497, 0.03379, 0.497, 0.03447, 0.4969, 0.03447, 0.4969, 0.03379, 0.4969, 0.03379, 0.4969, 0.03447, 0.4969, 0.03447, 0.4969, 0.03379, 0.501, 0.03431, 0.501, 0.03263, 0.501, 0.03263, 0.501, 0.03431, 0.5074, 0.2088, 0.5074, 0.208, 0.5074, 0.208, 0.5074, 0.2088, 0.5031, 0.2082, 0.5031, 0.2083, 0.5031, 0.2083, 0.5031, 0.2082, 0.5048, 0.2088, 0.5048, 0.208, 0.5048, 0.208, 0.5048, 0.2088, 0.4935, 0.2083, 0.4935, 0.2082, 0.4936, 0.2082, 0.4936, 0.2083, 0.5, 0.2079, 0.5, 0.2087, 0.4999, 0.2087, 0.4999, 0.2079, 0.5047, 0.208, 0.5047, 0.2088, 0.5046, 0.2088, 0.5046, 0.208, 0.498, 0.2088, 0.498, 0.208, 0.4981, 0.208, 0.4981, 0.2088, 0.5031, 0.2083, 0.5031, 0.2082, 0.5032, 0.2082, 0.5032, 0.2083, 0.4978, 0.2088, 0.4978, 0.208, 0.4979, 0.208, 0.4979, 0.2088, 0.4936, 0.2083, 0.4936, 0.2082, 0.4936, 0.2082, 0.4936, 0.2083, 0.4996, 0.2079, 0.4996, 0.2087, 0.4995, 0.2087, 0.4995, 0.2079, 0.5047, 0.2088, 0.5047, 0.208, 0.5048, 0.208, 0.5048, 0.2088, 0.5075, 0.2066, 0.5075, 0.2082, 0.5075, 0.2082, 0.5075, 0.2066, 0.4989, 0.2083, 0.4989, 0.2082, 0.4989, 0.2082, 0.4989, 0.2083, 0.5074, 0.1937, 0.5074, 0.192, 0.5075, 0.192, 0.5075, 0.1937, 0.4938, 0.2083, 0.4938, 0.2082, 0.4938, 0.2082, 0.4938, 0.2083, 0.5073, 0.2009, 0.5073, 0.1993, 0.5074, 0.1993, 0.5074, 0.2009, 0.5074, 0.2009, 0.5074, 0.2026, 0.5073, 0.2026, 0.5073, 0.2009, 0.4945, 0.2089, 0.4945, 0.2081, 0.4946, 0.2081, 0.4946, 0.2089, 0.503, 0.2083, 0.503, 0.2082, 0.5031, 0.2082, 0.5031, 0.2083, 0.4979, 0.2088, 0.4979, 0.208, 0.4979, 0.208, 0.4979, 0.2088, 0.5033, 0.2082, 0.5033, 0.2083, 0.5032, 0.2083, 0.5032, 0.2082, 0.4997, 0.2079, 0.4997, 0.2087, 0.4996, 0.2087, 0.4996, 0.2079, 0.5046, 0.2088, 0.5046, 0.208, 0.5046, 0.208, 0.5046, 0.2088, 0.4981, 0.2088, 0.4981, 0.208, 0.4981, 0.208, 0.4981, 0.2088, 0.5038, 0.2082, 0.5038, 0.2083, 0.5038, 0.2083, 0.5038, 0.2082, 0.4979, 0.2088, 0.4979, 0.208, 0.498, 0.208, 0.498, 0.2088, 0.5032, 0.2083, 0.5032, 0.2082, 0.5032, 0.2082, 0.5032, 0.2083, 0.4985, 0.2087, 0.4985, 0.2079, 0.4986, 0.2079, 0.4986, 0.2087, 0.5075, 0.1908, 0.5075, 0.1916, 0.5074, 0.1916, 0.5074, 0.1908, 0.5075, 0.2049, 0.5075, 0.2066, 0.5075, 0.2066, 0.5075, 0.2049, 0.4989, 0.2083, 0.4989, 0.2082, 0.499, 0.2082, 0.499, 0.2083, 0.5075, 0.1891, 0.5075, 0.1908, 0.5075, 0.1908, 0.5075, 0.1891, 0.4938, 0.2082, 0.4938, 0.2083, 0.4937, 0.2083, 0.4937, 0.2082, 0.5074, 0.1908, 0.5074, 0.1891, 0.5075, 0.1891, 0.5075, 0.1908, 0.5074, 0.192, 0.5074, 0.1937, 0.5074, 0.1937, 0.5074, 0.192, 0.6076, 0.4731, 0.6075, 0.4735, 0.6067, 0.4735, 0.6068, 0.4731, 0.6075, 0.4681, 0.6076, 0.4699, 0.6068, 0.4699, 0.6067, 0.4681, 0.6076, 0.4708, 0.6076, 0.4717, 0.6068, 0.4717, 0.6068, 0.4708, 0.6076, 0.4699, 0.6076, 0.4708, 0.6068, 0.4708, 0.6068, 0.4699, 0.6076, 0.4717, 0.6076, 0.4731, 0.6068, 0.4731, 0.6068, 0.4717, 0.6068, 0.4708, 0.6068, 0.4717, 0.6067, 0.4717, 0.6067, 0.4708, 0.5077, 0.02364, 0.5069, 0.02544, 0.5068, 0.02544, 0.5076, 0.02364, 0.5, 0.1953, 0.5, 0.1955, 0.4999, 0.1955, 0.4999, 0.1953, 0.5046, 0.02542, 0.5046, 0.02361, 0.5047, 0.02361, 0.5047, 0.02542, 0.5069, 0.02725, 0.5076, 0.02865, 0.5074, 0.02865, 0.5068, 0.02725, 0.5069, 0.02634, 0.5069, 0.02725, 0.5068, 0.02725, 0.5068, 0.02634, 0.4967, 0.2028, 0.4959, 0.2028, 0.4959, 0.2025, 0.4967, 0.2025, 0.5051, 0.1997, 0.5051, 0.2006, 0.505, 0.2006, 0.505, 0.1997, 0.5051, 0.2015, 0.5059, 0.2033, 0.5058, 0.2033, 0.505, 0.2015, 0.5058, 0.1983, 0.5051, 0.1997, 0.505, 0.1997, 0.5056, 0.1983, 0.5059, 0.1979, 0.5058, 0.1983, 0.5056, 0.1983, 0.5058, 0.1979, 0.5051, 0.2006, 0.5051, 0.2015, 0.505, 0.2015, 0.505, 0.2006, 0.6068, 0.4731, 0.6067, 0.4735, 0.6066, 0.4735, 0.6067, 0.4731, 0.5046, 0.02722, 0.5046, 0.02632, 0.5047, 0.02632, 0.5047, 0.02722, 0.5046, 0.02862, 0.5046, 0.02722, 0.5047, 0.02722, 0.5047, 0.02862, 0.4959, 0.2025, 0.4959, 0.2028, 0.4958, 0.2028, 0.4958, 0.2025, 0.5046, 0.02901, 0.5046, 0.02862, 0.5047, 0.02862, 0.5047, 0.02901, 0.5046, 0.02632, 0.5046, 0.02542, 0.5047, 0.02542, 0.5047, 0.02632, 0.6067, 0.4681, 0.6068, 0.4699, 0.6067, 0.4699, 0.6066, 0.4681, 0.6029, 0.4706, 0.603, 0.4692, 0.6038, 0.4692, 0.6037, 0.4706, 0.603, 0.4721, 0.6029, 0.4706, 0.6037, 0.4706, 0.6038, 0.4721, 0.505, 0.1981, 0.5042, 0.1981, 0.5042, 0.1979, 0.505, 0.1979, 0.5015, 0.03265, 0.5018, 0.03406, 0.5017, 0.03407, 0.5011, 0.03265, 0.5041, 0.1981, 0.5042, 0.1981, 0.5042, 0.1986, 0.5041, 0.1986, 0.5018, 0.03115, 0.5015, 0.03265, 0.5011, 0.03265, 0.5017, 0.03115, 0.5041, 0.1979, 0.5041, 0.1981, 0.504, 0.1981, 0.504, 0.1979, 0.5018, 0.2083, 0.5018, 0.2069, 0.5019, 0.2069, 0.5019, 0.2083, 0.4992, 0.1932, 0.4992, 0.1935, 0.4991, 0.1935, 0.4991, 0.1932, 0.5042, 0.1979, 0.5042, 0.1981, 0.5041, 0.1981, 0.5041, 0.1979, 0.504, 0.2065, 0.5046, 0.2051, 0.5049, 0.2051, 0.5043, 0.2065, 0.6037, 0.4706, 0.6038, 0.4692, 0.6039, 0.4692, 0.6038, 0.4706, 0.502, 0.2054, 0.502, 0.2068, 0.5019, 0.2068, 0.5019, 0.2054, 0.502, 0.2068, 0.502, 0.2083, 0.5019, 0.2083, 0.5019, 0.2068, 0.5078, 0.03196, 0.5074, 0.03055, 0.5075, 0.03055, 0.508, 0.03196, 0.5046, 0.208, 0.504, 0.2065, 0.5043, 0.2065, 0.5049, 0.208, 0.4992, 0.1932, 0.4991, 0.1932, 0.4991, 0.1927, 0.4992, 0.1927, 0.5074, 0.03055, 0.5078, 0.02905, 0.508, 0.02905, 0.5075, 0.03055, 0.5001, 0.2044, 0.4995, 0.2058, 0.4993, 0.2058, 0.4999, 0.2044, 0.4995, 0.2058, 0.5001, 0.2073, 0.4999, 0.2073, 0.4993, 0.2058, 0.6038, 0.4706, 0.6039, 0.4692, 0.604, 0.4692, 0.604, 0.4706, 0.5018, 0.2069, 0.5018, 0.2054, 0.5019, 0.2054, 0.5019, 0.2069, 0.4991, 0.1932, 0.4991, 0.1935, 0.499, 0.1935, 0.499, 0.1932, 0.6039, 0.4721, 0.6038, 0.4706, 0.604, 0.4706, 0.604, 0.4721, 0.4992, 0.03199, 0.4977, 0.03199, 0.4977, 0.03052, 0.4992, 0.03052, 0.5081, 0.02364, 0.5081, 0.02597, 0.5077, 0.02597, 0.5077, 0.02364, 0.5025, 0.03115, 0.5025, 0.03348, 0.5019, 0.03348, 0.5019, 0.03115, 0.5046, 0.02904, 0.5046, 0.03136, 0.5038, 0.03136, 0.5038, 0.02903, 0.4959, 0.0199, 0.4959, 0.02128, 0.4951, 0.02128, 0.4951, 0.02068, 0.4951, 0.02068, 0.4951, 0.02128, 0.4945, 0.02128, 0.4945, 0.02111, 0.5038, 0.2039, 0.5038, 0.2032, 0.5039, 0.2032, 0.5039, 0.2039, 0.4992, 0.03268, 0.4977, 0.03268, 0.4977, 0.03199, 0.4992, 0.03199, 0.4992, 0.03052, 0.4977, 0.03052, 0.4977, 0.03019, 0.4992, 0.03019, 0.506, 0.02364, 0.506, 0.02132, 0.5065, 0.02132, 0.5065, 0.02364, 0.5065, 0.02364, 0.5065, 0.02132, 0.5071, 0.02132, 0.5071, 0.02364, 0.505, 0.02364, 0.505, 0.02132, 0.506, 0.02132, 0.506, 0.02364, 0.5017, 0.01203, 0.5017, 0.01436, 0.5009, 0.01436, 0.5009, 0.01203, 0.4967, 0.02361, 0.4967, 0.02128, 0.4983, 0.02128, 0.4983, 0.02361, 0.5071, 0.02364, 0.5071, 0.02132, 0.5082, 0.02132, 0.5082, 0.02364, 0.4983, 0.02361, 0.4983, 0.02128, 0.4999, 0.02128, 0.4999, 0.02361, 0.502, 0.03115, 0.502, 0.02882, 0.5029, 0.02882, 0.5029, 0.03115, 0.5001, 0.01203, 0.5001, 0.01436, 0.5001, 0.01436, 0.5001, 0.01203, 0.5009, 0.01203, 0.5009, 0.01436, 0.5001, 0.01436, 0.5001, 0.01203, 0.5048, 0.02364, 0.5048, 0.02132, 0.505, 0.02132, 0.505, 0.02364, 0.5059, 0.02716, 0.5059, 0.02855, 0.5051, 0.02854, 0.5051, 0.02716, 0.4967, 0.0199, 0.4967, 0.02128, 0.4959, 0.02128, 0.4959, 0.0199, 0.5017, 0.01574, 0.5017, 0.01436, 0.5033, 0.01436, 0.5033, 0.01574, 0.5033, 0.01574, 0.5033, 0.01436, 0.5048, 0.01436, 0.5048, 0.01574, 0.505, 0.2054, 0.5049, 0.2054, 0.5049, 0.2051, 0.505, 0.2051, 0.505, 0.2076, 0.5049, 0.2076, 0.5049, 0.2069, 0.505, 0.2069, 0.505, 0.2069, 0.5049, 0.2069, 0.5049, 0.2054, 0.505, 0.2054, 0.5049, 0.2076, 0.505, 0.2076, 0.505, 0.2082, 0.5049, 0.2082, 0.5019, 0.03348, 0.5019, 0.03365, 0.5018, 0.03366, 0.5018, 0.03348, 0.6111, 0.4684, 0.6111, 0.4681, 0.6112, 0.4681, 0.6112, 0.4684, 0.6111, 0.4712, 0.6111, 0.4706, 0.6112, 0.4706, 0.6112, 0.4712, 0.6111, 0.4699, 0.6111, 0.4684, 0.6112, 0.4684, 0.6112, 0.4699, 0.5038, 0.2064, 0.5038, 0.2061, 0.5039, 0.2061, 0.5039, 0.2064, 0.6111, 0.4706, 0.6111, 0.4699, 0.6112, 0.4699, 0.6112, 0.4706, 0.507, 0.2008, 0.507, 0.2031, 0.507, 0.2031, 0.507, 0.2008, 0.5067, 0.2082, 0.5067, 0.2082, 0.5067, 0.2081, 0.5067, 0.2081, 0.5073, 0.1972, 0.5073, 0.1949, 0.5074, 0.1949, 0.5074, 0.1972, 0.5068, 0.2082, 0.5069, 0.2082, 0.5069, 0.2083, 0.5068, 0.2083, 0.5065, 0.2087, 0.5065, 0.2064, 0.5065, 0.2064, 0.5065, 0.2087, 0.5067, 0.2082, 0.5067, 0.2082, 0.5067, 0.2083, 0.5067, 0.2083, 0.5071, 0.2008, 0.5071, 0.2031, 0.5071, 0.2031, 0.5071, 0.2008, 0.5067, 0.2082, 0.5067, 0.2083, 0.5066, 0.2083, 0.5066, 0.2082, 0.507, 0.2031, 0.507, 0.2008, 0.5071, 0.2008, 0.5071, 0.2031, 0.5069, 0.2082, 0.5068, 0.2082, 0.5068, 0.2081, 0.5069, 0.2081, 0.5074, 0.1972, 0.5074, 0.1949, 0.5074, 0.1949, 0.5074, 0.1972, 0.4968, 0.2088, 0.4968, 0.2065, 0.4969, 0.2065, 0.4969, 0.2088, 0.5068, 0.2081, 0.5068, 0.2082, 0.5068, 0.2082, 0.5068, 0.2081, 0.5071, 0.2031, 0.5071, 0.2008, 0.5072, 0.2008, 0.5072, 0.2031, 0.5017, 0.2054, 0.5017, 0.2083, 0.5016, 0.2083, 0.5016, 0.2054, 0.5039, 0.2062, 0.5039, 0.2062, 0.5039, 0.2063, 0.5039, 0.2063, 0.5073, 0.1891, 0.5073, 0.1862, 0.5074, 0.1862, 0.5074, 0.1891, 0.5066, 0.2082, 0.5065, 0.2082, 0.5065, 0.2081, 0.5066, 0.2081, 0.5073, 0.192, 0.5073, 0.1891, 0.5074, 0.1891, 0.5074, 0.192, 0.5039, 0.2062, 0.5039, 0.2062, 0.5039, 0.2061, 0.5039, 0.2061, 0.5039, 0.2032, 0.5039, 0.2061, 0.5039, 0.2061, 0.5039, 0.2032, 0.5039, 0.2062, 0.5039, 0.2061, 0.504, 0.2061, 0.504, 0.2062, 0.5017, 0.2083, 0.5017, 0.2054, 0.5018, 0.2054, 0.5018, 0.2083, 0.5065, 0.2082, 0.5066, 0.2082, 0.5066, 0.2083, 0.5065, 0.2083, 0.5074, 0.192, 0.5074, 0.1949, 0.5073, 0.1949, 0.5073, 0.192, 0.5075, 0.1862, 0.5075, 0.1891, 0.5074, 0.1891, 0.5074, 0.1862, 0.5066, 0.2083, 0.5066, 0.2082, 0.5066, 0.2082, 0.5066, 0.2083, 0.5039, 0.2061, 0.5039, 0.2032, 0.504, 0.2032, 0.504, 0.2061, 0.5069, 0.2032, 0.5069, 0.2008, 0.507, 0.2008, 0.507, 0.2032, 0.507, 0.2082, 0.5069, 0.2082, 0.5069, 0.2081, 0.507, 0.2081, 0.5072, 0.2062, 0.5072, 0.2086, 0.5072, 0.2086, 0.5072, 0.2062, 0.5068, 0.2082, 0.5067, 0.2082, 0.5067, 0.2081, 0.5068, 0.2081, 0.5073, 0.2074, 0.5073, 0.2049, 0.5074, 0.2049, 0.5074, 0.2074, 0.5069, 0.2082, 0.507, 0.2082, 0.507, 0.2083, 0.5069, 0.2083, 0.5002, 0.2044, 0.5002, 0.2068, 0.5001, 0.2068, 0.5001, 0.2044, 0.5069, 0.2082, 0.5069, 0.2083, 0.5069, 0.2083, 0.5069, 0.2082, 0.5069, 0.2008, 0.5069, 0.2032, 0.5069, 0.2032, 0.5069, 0.2008, 0.5067, 0.2082, 0.5068, 0.2082, 0.5068, 0.2083, 0.5067, 0.2083, 0.5074, 0.1862, 0.5074, 0.1887, 0.5074, 0.1887, 0.5074, 0.1862, 0.5075, 0.1862, 0.5075, 0.1887, 0.5075, 0.1887, 0.5075, 0.1862, 0.5068, 0.2083, 0.5068, 0.2082, 0.5068, 0.2082, 0.5068, 0.2083, 0.5002, 0.2068, 0.5002, 0.2044, 0.5002, 0.2044, 0.5002, 0.2068, 0.4964, 0.2088, 0.4964, 0.2073, 0.4964, 0.2073, 0.4964, 0.2088, 0.507, 0.2082, 0.507, 0.2082, 0.507, 0.2083, 0.507, 0.2083, 0.5, 0.2088, 0.5, 0.2073, 0.5001, 0.2073, 0.5001, 0.2088, 0.5071, 0.2032, 0.5071, 0.2032, 0.5071, 0.2031, 0.5071, 0.2031, 0.5074, 0.2074, 0.5074, 0.2088, 0.5073, 0.2088, 0.5073, 0.2074, 0.507, 0.2082, 0.507, 0.2082, 0.507, 0.2081, 0.507, 0.2081, 0.5074, 0.1993, 0.5074, 0.1979, 0.5074, 0.1979, 0.5074, 0.1993, 0.507, 0.2082, 0.507, 0.2081, 0.5071, 0.2081, 0.5071, 0.2082, 0.4964, 0.2073, 0.4964, 0.2088, 0.4963, 0.2088, 0.4963, 0.2073, 0.5071, 0.2032, 0.5071, 0.2032, 0.5071, 0.2033, 0.5071, 0.2033, 0.5075, 0.1993, 0.5075, 0.2007, 0.5075, 0.2007, 0.5075, 0.1993, 0.504, 0.2069, 0.504, 0.2084, 0.5039, 0.2084, 0.5039, 0.2069, 0.5071, 0.2033, 0.5071, 0.2032, 0.5072, 0.2032, 0.5072, 0.2033, 0.5074, 0.1979, 0.5074, 0.1993, 0.5073, 0.1993, 0.5073, 0.1979, 0.5065, 0.2064, 0.5065, 0.2079, 0.5063, 0.2079, 0.5063, 0.2064, 0.502, 0.02361, 0.5026, 0.0257, 0.502, 0.02744, 0.5021, 0.02693, 0.5021, 0.02549, 0.502, 0.02744, 0.5011, 0.02744, 0.5014, 0.02693, 0.5021, 0.02693, 0.5011, 0.02744, 0.5011, 0.0242, 0.5014, 0.02549, 0.5014, 0.02693, 0.5056, 0.2079, 0.5056, 0.2064, 0.5057, 0.2066, 0.5057, 0.2077, 0.4987, 0.2085, 0.4987, 0.2073, 0.4989, 0.2073, 0.4989, 0.2085, 0.4962, 0.2088, 0.4962, 0.2073, 0.4963, 0.2073, 0.4963, 0.2088, 0.4986, 0.2085, 0.4986, 0.2073, 0.4987, 0.2073, 0.4987, 0.2085, 0.5048, 0.02598, 0.5048, 0.02692, 0.5048, 0.02692, 0.5048, 0.02598, 0.5063, 0.2079, 0.5056, 0.2079, 0.5057, 0.2077, 0.5063, 0.2077, 0.5063, 0.2064, 0.5063, 0.2079, 0.5063, 0.2077, 0.5063, 0.2066, 0.5056, 0.2064, 0.5063, 0.2064, 0.5063, 0.2066, 0.5057, 0.2066, 0.1477, 0.7178, 0.1471, 0.7178, 0.1471, 0.7166, 0.1477, 0.7166, 0.5048, 0.02479, 0.5048, 0.02598, 0.5048, 0.02598, 0.5048, 0.02479, 0.5048, 0.02786, 0.5048, 0.02692, 0.5048, 0.02692, 0.5048, 0.02786, 0.5048, 0.02479, 0.5048, 0.02361, 0.5048, 0.02361, 0.5048, 0.02479, 0.5075, 0.1918, 0.5075, 0.1908, 0.5075, 0.1908, 0.5075, 0.1918, 0.503, 0.2082, 0.503, 0.2083, 0.5029, 0.2083, 0.5029, 0.2082, 0.5074, 0.1947, 0.5074, 0.1937, 0.5075, 0.1937, 0.5075, 0.1947, 0.5034, 0.2082, 0.5034, 0.2083, 0.5033, 0.2083, 0.5033, 0.2082, 0.4943, 0.2087, 0.4943, 0.2077, 0.4944, 0.2077, 0.4944, 0.2087, 0.5074, 0.1937, 0.5074, 0.1947, 0.5074, 0.1947, 0.5074, 0.1937, 0.5075, 0.1985, 0.5075, 0.1975, 0.5075, 0.1975, 0.5075, 0.1985, 0.5034, 0.2083, 0.5034, 0.2082, 0.5034, 0.2082, 0.5034, 0.2083, 0.4986, 0.2079, 0.4986, 0.2089, 0.4986, 0.2089, 0.4986, 0.2079, 0.4936, 0.2083, 0.4936, 0.2082, 0.4937, 0.2082, 0.4937, 0.2083, 0.4944, 0.2087, 0.4944, 0.2077, 0.4945, 0.2077, 0.4945, 0.2087, 0.5039, 0.2088, 0.5039, 0.2078, 0.5039, 0.2078, 0.5039, 0.2088, 0.5075, 0.2043, 0.5075, 0.203, 0.5075, 0.203, 0.5075, 0.2043, 0.4939, 0.2082, 0.4939, 0.2083, 0.4939, 0.2083, 0.4939, 0.2082, 0.4982, 0.2089, 0.4982, 0.2076, 0.4983, 0.2076, 0.4983, 0.2089, 0.4938, 0.2083, 0.4938, 0.2082, 0.4939, 0.2082, 0.4939, 0.2083, 0.4982, 0.2076, 0.4982, 0.2089, 0.4981, 0.2089, 0.4981, 0.2076, 0.5074, 0.2025, 0.5074, 0.2012, 0.5075, 0.2012, 0.5075, 0.2025, 0.5037, 0.2032, 0.5037, 0.1978, 0.5038, 0.1978, 0.5038, 0.2032, 0.507, 0.2032, 0.507, 0.2032, 0.507, 0.2033, 0.507, 0.2033, 0.5073, 0.2033, 0.5073, 0.1979, 0.5073, 0.1979, 0.5073, 0.2033, 0.4953, 0.2082, 0.4954, 0.2082, 0.4954, 0.2083, 0.4953, 0.2083, 0.5072, 0.2062, 0.5072, 0.2008, 0.5073, 0.2008, 0.5073, 0.2062, 0.507, 0.2032, 0.507, 0.2032, 0.507, 0.2031, 0.507, 0.2031, 0.5039, 0.1978, 0.5039, 0.2032, 0.5039, 0.2032, 0.5039, 0.1978, 0.507, 0.2032, 0.507, 0.2031, 0.5071, 0.2031, 0.5071, 0.2032, 0.5037, 0.1978, 0.5037, 0.2032, 0.5037, 0.2032, 0.5037, 0.1978, 0.4954, 0.2082, 0.4953, 0.2082, 0.4953, 0.2081, 0.4954, 0.2081, 0.5073, 0.2033, 0.5073, 0.2087, 0.5073, 0.2087, 0.5073, 0.2033, 0.5072, 0.2008, 0.5072, 0.2062, 0.5072, 0.2062, 0.5072, 0.2008, 0.4953, 0.2081, 0.4953, 0.2082, 0.4953, 0.2082, 0.4953, 0.2081, 0.5039, 0.2032, 0.5039, 0.1978, 0.504, 0.1978, 0.504, 0.2032, 0.5576, 0.423, 0.5576, 0.4238, 0.5571, 0.4238, 0.5571, 0.423, 0.5501, 0.4225, 0.5501, 0.4233, 0.5496, 0.4233, 0.5496, 0.4225, 0.5566, 0.4238, 0.5566, 0.423, 0.5571, 0.423, 0.5571, 0.4238, 0.5491, 0.4233, 0.5491, 0.4225, 0.5496, 0.4225, 0.5496, 0.4233, 0.5486, 0.4225, 0.5491, 0.4225, 0.5491, 0.4233, 0.5486, 0.4233, 0.5486, 0.4233, 0.5491, 0.4233, 0.549, 0.4234, 0.5486, 0.4234, 0.5498, 0.4234, 0.5498, 0.424, 0.5497, 0.424, 0.5497, 0.4234, 0.5491, 0.4241, 0.5486, 0.4242, 0.5486, 0.4241, 0.549, 0.4241, 0.5491, 0.4233, 0.5491, 0.4241, 0.549, 0.4241, 0.549, 0.4234, 0.5486, 0.4242, 0.5486, 0.4233, 0.5486, 0.4234, 0.5486, 0.4241, 0.5494, 0.4234, 0.5494, 0.424, 0.5493, 0.424, 0.5493, 0.4233, 0.5494, 0.4234, 0.5494, 0.424, 0.5494, 0.424, 0.5494, 0.4234, 0.5501, 0.4239, 0.5501, 0.4233, 0.5502, 0.4233, 0.5502, 0.4239, 0.5501, 0.4232, 0.5501, 0.4226, 0.5502, 0.4226, 0.5502, 0.4232, 0.5502, 0.4239, 0.5502, 0.4232, 0.5504, 0.4233, 0.5504, 0.4239, 0.5502, 0.4239, 0.5502, 0.4233, 0.5502, 0.4232, 0.5502, 0.4239, 0.5502, 0.4232, 0.5502, 0.4226, 0.5502, 0.4225, 0.5502, 0.4232, 0.5497, 0.4234, 0.5497, 0.424, 0.5497, 0.424, 0.5497, 0.4233, 0.553, 0.4234, 0.5533, 0.4234, 0.5533, 0.4234, 0.553, 0.4234, 0.5502, 0.4232, 0.5502, 0.4225, 0.5504, 0.4226, 0.5504, 0.4232, 0.5497, 0.4233, 0.5497, 0.424, 0.5494, 0.424, 0.5494, 0.4234, 0.5493, 0.4233, 0.5493, 0.424, 0.5491, 0.424, 0.5491, 0.4234, 0.5502, 0.4239, 0.5502, 0.4243, 0.5501, 0.4243, 0.5501, 0.4239, 0.5533, 0.4239, 0.553, 0.4239, 0.553, 0.4238, 0.5533, 0.4238, 0.5533, 0.4234, 0.5533, 0.4239, 0.5533, 0.4238, 0.5533, 0.4234, 0.553, 0.4239, 0.553, 0.4234, 0.553, 0.4234, 0.553, 0.4238, 0.5534, 0.4234, 0.5534, 0.4238, 0.5533, 0.4239, 0.5533, 0.4234, 0.5504, 0.4239, 0.5504, 0.4243, 0.5502, 0.4243, 0.5502, 0.4239, 0.5519, 0.4243, 0.5519, 0.4239, 0.5521, 0.4239, 0.5521, 0.4243, 0.5599, 0.4243, 0.5599, 0.4239, 0.5601, 0.4239, 0.5601, 0.4243, 0.5576, 0.4224, 0.5576, 0.423, 0.5574, 0.423, 0.5574, 0.4224, 0.5534, 0.4238, 0.5536, 0.4238, 0.5537, 0.4239, 0.5533, 0.4239, 0.5536, 0.4234, 0.5534, 0.4234, 0.5533, 0.4234, 0.5537, 0.4234, 0.5536, 0.4238, 0.5536, 0.4234, 0.5537, 0.4234, 0.5537, 0.4239, 0.5519, 0.4239, 0.5519, 0.4234, 0.5523, 0.4234, 0.5523, 0.4239, 0.5527, 0.4239, 0.5527, 0.4234, 0.5529, 0.4234, 0.5529, 0.4239, 0.5478, 0.4237, 0.5478, 0.4243, 0.5476, 0.4243, 0.5476, 0.4237, 0.548, 0.4237, 0.548, 0.4243, 0.5478, 0.4243, 0.5478, 0.4237, 0.5531, 0.4241, 0.553, 0.4241, 0.553, 0.4239, 0.5531, 0.4239, 0.5512, 0.4241, 0.5512, 0.4244, 0.5511, 0.4244, 0.5511, 0.4241, 0.558, 0.424, 0.5582, 0.424, 0.5582, 0.4242, 0.558, 0.4242, 0.558, 0.4242, 0.5582, 0.4242, 0.5582, 0.4244, 0.558, 0.4244, 0.5508, 0.4237, 0.5508, 0.4239, 0.5507, 0.424, 0.5507, 0.4237, 0.5505, 0.4244, 0.5505, 0.4241, 0.5506, 0.4241, 0.5506, 0.4244, 0.5531, 0.4243, 0.553, 0.4243, 0.553, 0.4241, 0.5531, 0.4241, 0.5572, 0.4242, 0.5571, 0.4241, 0.5571, 0.4239, 0.5572, 0.4238, 0.5573, 0.4239, 0.5573, 0.4241, 0.5595, 0.4239, 0.5595, 0.4243, 0.5594, 0.4243, 0.5594, 0.4239, 0.5507, 0.4245, 0.5507, 0.4241, 0.5509, 0.4241, 0.5509, 0.4245, 0.5528, 0.4239, 0.5528, 0.4243, 0.5527, 0.4243, 0.5527, 0.4239, 0.553, 0.4239, 0.553, 0.4243, 0.5528, 0.4243, 0.5528, 0.4239, 0.5483, 0.4241, 0.5483, 0.4245, 0.5482, 0.4245, 0.5482, 0.4241, 0.5594, 0.4239, 0.5594, 0.4243, 0.5593, 0.4243, 0.5593, 0.4239, 0.5513, 0.4239, 0.5514, 0.424, 0.5514, 0.424, 0.5513, 0.4239, 0.5515, 0.4237, 0.5514, 0.4236, 0.5514, 0.4236, 0.5515, 0.4237, 0.5506, 0.4236, 0.5505, 0.4237, 0.5505, 0.4237, 0.5506, 0.4236, 0.5514, 0.424, 0.5515, 0.4239, 0.5515, 0.4239, 0.5514, 0.424, 0.5506, 0.424, 0.5507, 0.4239, 0.5507, 0.424, 0.5506, 0.4241, 0.5514, 0.4236, 0.5513, 0.4237, 0.5513, 0.4237, 0.5514, 0.4236, 0.5485, 0.4241, 0.5486, 0.4241, 0.5486, 0.4243, 0.5485, 0.4243, 0.5608, 0.4244, 0.5607, 0.4244, 0.5607, 0.4242, 0.5608, 0.4242, 0.5486, 0.4244, 0.5487, 0.4244, 0.5487, 0.4246, 0.5486, 0.4246, 0.5486, 0.4242, 0.5487, 0.4242, 0.5487, 0.4244, 0.5486, 0.4244, 0.5571, 0.4244, 0.5571, 0.4244, 0.5571, 0.4242, 0.5571, 0.4242, 0.5485, 0.4243, 0.5486, 0.4243, 0.5486, 0.4245, 0.5485, 0.4245, 0.5505, 0.4237, 0.5505, 0.4239, 0.5505, 0.424, 0.5505, 0.4237, 0.5515, 0.4239, 0.5515, 0.4237, 0.5515, 0.4237, 0.5515, 0.4239, 0.5507, 0.4239, 0.5507, 0.4237, 0.5507, 0.4237, 0.5507, 0.424, 0.5513, 0.4237, 0.5513, 0.4239, 0.5513, 0.4239, 0.5513, 0.4237, 0.5505, 0.4239, 0.5506, 0.424, 0.5506, 0.4241, 0.5505, 0.424, 0.5507, 0.4237, 0.5506, 0.4236, 0.5506, 0.4236, 0.5507, 0.4237, 0.5533, 0.424, 0.5534, 0.4239, 0.5535, 0.424, 0.5535, 0.4242, 0.5534, 0.4243, 0.5533, 0.4242, 0.5506, 0.4244, 0.5506, 0.4241, 0.5507, 0.4241, 0.5507, 0.4244, 0.5509, 0.4236, 0.5508, 0.4237, 0.5507, 0.4237, 0.5509, 0.4236, 0.5508, 0.4239, 0.5509, 0.424, 0.5509, 0.4241, 0.5507, 0.424, 0.5512, 0.4239, 0.5512, 0.4237, 0.5513, 0.4237, 0.5513, 0.424, 0.551, 0.4237, 0.5509, 0.4236, 0.5509, 0.4236, 0.551, 0.4237, 0.5573, 0.4242, 0.5573, 0.4244, 0.5573, 0.4244, 0.5573, 0.4242, 0.5572, 0.4242, 0.5572, 0.4244, 0.5572, 0.4244, 0.5572, 0.4242, 0.5487, 0.4246, 0.5487, 0.4244, 0.5488, 0.4244, 0.5488, 0.4245, 0.5488, 0.4244, 0.5488, 0.4242, 0.5489, 0.4242, 0.5489, 0.4244, 0.5487, 0.4244, 0.5487, 0.4242, 0.5488, 0.4242, 0.5488, 0.4244, 0.5488, 0.4246, 0.5488, 0.4244, 0.5489, 0.4244, 0.5489, 0.4245, 0.558, 0.4242, 0.5578, 0.4242, 0.5578, 0.424, 0.558, 0.424, 0.558, 0.4244, 0.5578, 0.4244, 0.5578, 0.4242, 0.558, 0.4242, 0.5511, 0.4241, 0.5511, 0.4244, 0.551, 0.4244, 0.551, 0.4241, 0.5509, 0.424, 0.551, 0.4239, 0.551, 0.424, 0.5509, 0.4241, 0.5578, 0.4242, 0.5576, 0.4242, 0.5576, 0.424, 0.5578, 0.424, 0.551, 0.4239, 0.551, 0.4237, 0.551, 0.4237, 0.551, 0.424, 0.5578, 0.4244, 0.5576, 0.4244, 0.5576, 0.4242, 0.5578, 0.4242, 0.5574, 0.4238, 0.5575, 0.4239, 0.5575, 0.4241, 0.5574, 0.4242, 0.5573, 0.4241, 0.5573, 0.4239, 0.5597, 0.4239, 0.5597, 0.4243, 0.5596, 0.4243, 0.5596, 0.4239, 0.5509, 0.4245, 0.5509, 0.4241, 0.551, 0.4241, 0.551, 0.4245, 0.5598, 0.4239, 0.5598, 0.4243, 0.5597, 0.4243, 0.5597, 0.4239, 0.5599, 0.4239, 0.5599, 0.4243, 0.5598, 0.4243, 0.5598, 0.4239, 0.5485, 0.4241, 0.5485, 0.4245, 0.5483, 0.4245, 0.5483, 0.4241, 0.5596, 0.4239, 0.5596, 0.4243, 0.5595, 0.4243, 0.5595, 0.4239, 0.5515, 0.4237, 0.5515, 0.4239, 0.5515, 0.4239, 0.5515, 0.4237, 0.5517, 0.4239, 0.5517, 0.4237, 0.5517, 0.4237, 0.5517, 0.4239, 0.5526, 0.4234, 0.5525, 0.4235, 0.5525, 0.4235, 0.5526, 0.4234, 0.5515, 0.4239, 0.5516, 0.424, 0.5516, 0.424, 0.5515, 0.4239, 0.5526, 0.4238, 0.5527, 0.4237, 0.5527, 0.4237, 0.5526, 0.4239, 0.5517, 0.4237, 0.5516, 0.4236, 0.5516, 0.4236, 0.5517, 0.4237, 0.5485, 0.4241, 0.5485, 0.4241, 0.5485, 0.4243, 0.5485, 0.4243, 0.549, 0.4244, 0.549, 0.4244, 0.549, 0.4242, 0.549, 0.4242, 0.5486, 0.4244, 0.5486, 0.4244, 0.5486, 0.4246, 0.5486, 0.4246, 0.5486, 0.4242, 0.5486, 0.4242, 0.5486, 0.4244, 0.5486, 0.4244, 0.5572, 0.4244, 0.5571, 0.4244, 0.5571, 0.4242, 0.5572, 0.4242, 0.5485, 0.4243, 0.5485, 0.4243, 0.5485, 0.4245, 0.5485, 0.4245, 0.5525, 0.4235, 0.5525, 0.4237, 0.5525, 0.4237, 0.5525, 0.4235, 0.5516, 0.424, 0.5517, 0.4239, 0.5517, 0.4239, 0.5516, 0.424, 0.5527, 0.4237, 0.5527, 0.4235, 0.5527, 0.4235, 0.5527, 0.4237, 0.5516, 0.4236, 0.5515, 0.4237, 0.5515, 0.4237, 0.5516, 0.4236, 0.5525, 0.4237, 0.5526, 0.4238, 0.5526, 0.4239, 0.5525, 0.4237, 0.5527, 0.4235, 0.5526, 0.4234, 0.5526, 0.4234, 0.5527, 0.4235, 0.5527, 0.424, 0.5527, 0.4242, 0.5526, 0.4242, 0.5525, 0.4242, 0.5525, 0.424, 0.5526, 0.4239, 0.5511, 0.424, 0.5512, 0.4239, 0.5513, 0.424, 0.5511, 0.4241, 0.5512, 0.4237, 0.5511, 0.4236, 0.5511, 0.4236, 0.5513, 0.4237, 0.551, 0.4239, 0.5511, 0.424, 0.5511, 0.4241, 0.551, 0.424, 0.5574, 0.4242, 0.5574, 0.4244, 0.5573, 0.4244, 0.5573, 0.4242, 0.5573, 0.4242, 0.5573, 0.4244, 0.5572, 0.4244, 0.5572, 0.4242, 0.5487, 0.4246, 0.5487, 0.4244, 0.5487, 0.4244, 0.5487, 0.4245, 0.5488, 0.4244, 0.5488, 0.4242, 0.5488, 0.4242, 0.5488, 0.4244, 0.5487, 0.4244, 0.5487, 0.4242, 0.5487, 0.4242, 0.5487, 0.4244, 0.5488, 0.4246, 0.5488, 0.4244, 0.5488, 0.4244, 0.5488, 0.4245, 0.5511, 0.4236, 0.551, 0.4237, 0.551, 0.4237, 0.5511, 0.4236, 0.551, 0.4237, 0.551, 0.4239, 0.551, 0.424, 0.551, 0.4237, 0.5495, 0.4244, 0.5495, 0.424, 0.5496, 0.424, 0.5496, 0.4244, 0.5491, 0.4244, 0.5491, 0.424, 0.5492, 0.424, 0.5492, 0.4244, 0.5493, 0.4244, 0.5493, 0.424, 0.5495, 0.424, 0.5495, 0.4244, 0.5493, 0.424, 0.5493, 0.4244, 0.5492, 0.4244, 0.5492, 0.424, 0.5566, 0.4242, 0.5566, 0.4238, 0.5568, 0.4238, 0.5568, 0.4242, 0.5568, 0.4242, 0.5568, 0.4238, 0.5571, 0.4238, 0.5571, 0.4242, 0.5001, 0.01203, 0.5001, 0.01436, 0.5001, 0.01436, 0.5001, 0.01203, 0.4953, 0.02457, 0.4944, 0.02457, 0.4944, 0.02457, 0.4953, 0.02457, 0.502, 0.02882, 0.502, 0.03115, 0.502, 0.03115, 0.502, 0.02882, 0.5011, 0.02882, 0.502, 0.02882, 0.502, 0.02882, 0.5011, 0.02882, 0.5011, 0.03115, 0.5011, 0.02882, 0.502, 0.02882, 0.502, 0.03115, 0.4953, 0.02457, 0.4944, 0.02457, 0.4944, 0.02457, 0.4953, 0.02457, 0.5011, 0.02882, 0.502, 0.02882, 0.502, 0.02882, 0.5011, 0.02882, 0.502, 0.02882, 0.502, 0.03115, 0.502, 0.03115, 0.502, 0.02882])
me_cube.materials.append(mat_material)
me_cube.use_remesh_preserve_volume = False
me_cube.use_remesh_preserve_attributes = False
me_cube.use_mirror_vertex_groups = False
me_cube.update()

# ---- objects
ob_sun = bpy.data.objects.new('Sun', light_sun)
ob_cube = bpy.data.objects.new('Cube', me_cube)
ob_camera = bpy.data.objects.new('Camera', cam_camera)

# ---- transforms, parenting, visibility, modifiers, constraints
ob_sun.location = (16.21, 3.391, 16.77)
ob_sun.rotation_euler = (-0.1442, -0.3511, -0.1143)
ob_sun.lineart.crease_threshold = 0.0
ob_cube.location = (0.0, 0.0, 0.0)
ob_cube.lock_rotations_4d = False
ob_cube.empty_display_type = 'ARROWS'
ob_cube.lineart.crease_threshold = 0.0
_m = ob_cube.modifiers.new('DecimateMod', 'DECIMATE')
_m.ratio = 0.6
_m.use_collapse_triangulate = True
ob_camera.location = (20.27, -13.16, 10.7)
ob_camera.rotation_euler = (1.277, 3.544e-07, 0.9058)
ob_camera.lock_rotations_4d = False
ob_camera.empty_display_type = 'ARROWS'
ob_camera.color = (0.0, 0.0, 0.0, 0.0)
ob_camera.display_type = 'WIRE'
ob_camera.lineart.crease_threshold = 0.0

# ---- collection membership
col_collection_1.objects.link(ob_sun)
col_collection_1.objects.link(ob_cube)
col_collection_1.objects.link(ob_camera)

# ---- scene / render settings (as saved in the file)
scene.camera = ob_camera
scene.frame_start = 1; scene.frame_end = 250; scene.frame_set(1)
scene.render.engine = 'CYCLES'
scene.render.resolution_percentage = 50
scene.render.dither_intensity = 0.0
scene.cycles.use_denoising = False
scene.cycles.samples = 128
scene.cycles.sampling_pattern = 'TABULATED_SOBOL'
scene.cycles.light_sampling_threshold = 0.0
scene.cycles.use_adaptive_sampling = False
scene.cycles.use_light_tree = False
scene.cycles.blur_glossy = 0.0
scene.cycles.sample_clamp_indirect = 0.0
scene.view_settings.view_transform = 'Standard'
bpy.context.view_layer.update()
